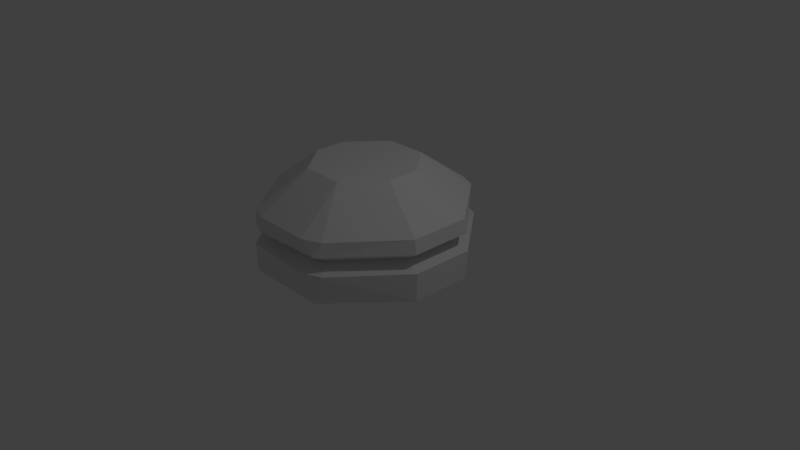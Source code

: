 # Source: chess-peice-baseLP.blend  (saved by Blender 2.79.0; exported with 4.5.12 LTS)
import bpy
from mathutils import Matrix  # noqa: F401  (used for matrix-valued properties, if any)

bpy.ops.wm.read_factory_settings(use_empty=True)
scene = bpy.context.scene
scene.name = 'Scene'

# ---- collections
col_collection_1 = bpy.data.collections.new('Collection 1'); scene.collection.children.link(col_collection_1)

# ---- world
world_world = bpy.data.worlds.new('World'); scene.world = world_world
world_world.color = (0.05088, 0.05088, 0.05088)
world_world.use_sun_shadow = False
world_world.sun_shadow_jitter_overblur = 0.0
world_world.cycles.sampling_method = 'MANUAL'

# ---- cameras
cam_camera = bpy.data.cameras.new('Camera')
cam_camera.clip_end = 100.0
cam_camera.lens = 35.0
cam_camera.sensor_width = 32.0
cam_camera.sensor_height = 18.0
cam_camera.ortho_scale = 7.314
cam_camera.dof.focus_distance = 0.0
cam_camera.dof.aperture_fstop = 128.0

# ---- lights
light_lamp = bpy.data.lights.new('Lamp', 'POINT')
light_lamp.transmission_factor = 0.0
light_lamp.cutoff_distance = 30.0
light_lamp.energy = 100.0
light_lamp.shadow_buffer_clip_start = 1.001
light_lamp.shadow_soft_size = 0.1
light_lamp.shadow_maximum_resolution = 0.006
light_lamp.use_absolute_resolution = True

# ---- meshes
me_cylinder = bpy.data.meshes.new('Cylinder')
me_cylinder.from_pydata([(-0.4178, 0.6608, 0.6305), (-0.2882, 0.7148, 0.6403), (0.1267, 0.7155, 0.6804), (0.2559, 0.662, 0.6956), (0.6016, 0.2384, 0.7506), (0.6003, -0.1779, 0.7716), (0.252, -0.6027, 0.7596), (0.1224, -0.6567, 0.7498), (-0.2925, -0.6575, 0.7097), (-0.4218, -0.6039, 0.6945), (-0.7674, -0.1803, 0.6395), (-0.7661, 0.236, 0.6184), (-0.6567, 1.228, -0.3143), (-0.611, 1.19, -0.6825), (-0.4016, 1.334, -0.2951), (-0.3598, 1.295, -0.6635), (0.4149, 1.335, -0.2162), (0.4446, 1.296, -0.5858), (0.6693, 1.23, -0.1862), (0.6952, 1.192, -0.5563), (1.35, 0.3961, -0.07795), (1.365, 0.3712, -0.4497), (1.347, -0.4232, -0.0365), (1.363, -0.4359, -0.4088), (0.6615, -1.259, -0.06025), (0.6875, -1.26, -0.4322), (0.4065, -1.366, -0.07951), (0.4362, -1.364, -0.4512), (-0.4101, -1.367, -0.1584), (-0.3681, -1.366, -0.5289), (-0.6645, -1.262, -0.1884), (-0.6187, -1.262, -0.5585), (-1.345, -0.4279, -0.2966), (-1.289, -0.4406, -0.6651), (-1.342, 0.3914, -0.3381), (-1.286, 0.3665, -0.7059), (-0.6739, 1.206, 0.1009), (-0.6688, 1.22, -0.08417), (-0.4176, 1.325, -0.0652), (-0.4276, 1.309, 0.1195), (0.3866, 1.326, 0.01251), (0.3611, 1.31, 0.1957), (0.6372, 1.223, 0.04203), (0.6068, 1.208, 0.2247), (1.307, 0.4015, 0.1486), (1.264, 0.403, 0.3292), (1.305, -0.4054, 0.1895), (1.261, -0.3884, 0.3692), (0.6295, -1.229, 0.1661), (0.5993, -1.196, 0.3463), (0.3783, -1.334, 0.1471), (0.3529, -1.299, 0.3277), (-0.4259, -1.335, 0.06938), (-0.4357, -1.3, 0.2515), (-0.6765, -1.231, 0.03986), (-0.6815, -1.198, 0.2225), (-1.346, -0.41, -0.06673), (-1.339, -0.3929, 0.118), (-1.344, 0.3969, -0.1076), (-1.336, 0.3984, 0.07796), (-0.5539, 1.018, -0.1759), (-0.5514, 1.022, -0.2381), (-0.3391, 1.11, -0.222), (-0.343, 1.106, -0.16), (0.3404, 1.111, -0.1564), (0.3323, 1.107, -0.09473), (0.5521, 1.024, -0.1314), (0.5427, 1.02, -0.06994), (1.118, 0.3298, -0.04135), (1.105, 0.3308, 0.01956), (1.116, -0.352, -0.006848), (1.103, -0.3468, 0.05384), (0.5456, -1.048, -0.02661), (0.5362, -1.038, 0.0342), (0.3334, -1.136, -0.04264), (0.3253, -1.126, 0.01827), (-0.3462, -1.138, -0.1083), (-0.35, -1.127, -0.04698), (-0.5579, -1.05, -0.1333), (-0.5603, -1.04, -0.07176), (-1.124, -0.356, -0.2233), (-1.123, -0.3507, -0.1613), (-1.122, 0.3259, -0.2578), (-1.121, 0.3269, -0.1955), (1.331, 0.525, -0.1409)], [], [(83, 60, 61, 82), (36, 0, 1, 39), (34, 12, 13, 35), (41, 2, 3, 43), (81, 83, 82, 80), (32, 34, 35, 33), (81, 79, 54, 56), (49, 6, 7, 51), (57, 55, 9, 10), (28, 76, 78, 30), (77, 52, 54, 79), (53, 8, 9, 55), (77, 75, 50, 52), (53, 51, 7, 8), (24, 72, 74, 26), (73, 48, 50, 75), (73, 71, 46, 48), (49, 47, 5, 6), (69, 71, 70, 68), (20, 22, 23, 21), (69, 67, 42, 44), (45, 43, 3, 4), (16, 64, 66, 18), (65, 40, 42, 67), (65, 63, 38, 40), (60, 37, 38, 63), (12, 61, 62, 14), (30, 31, 29, 28), (41, 39, 1, 2), (11, 0, 36, 59), (80, 82, 34, 32), (56, 54, 55, 57), (18, 19, 17, 16), (80, 78, 79, 81), (52, 50, 51, 53), (55, 54, 52, 53), (51, 50, 48, 49), (25, 23, 22, 24), (68, 70, 22, 20), (44, 42, 43, 45), (43, 42, 40, 41), (20, 18, 66, 68), (40, 38, 39, 41), (39, 38, 37, 36), (58, 37, 60, 83), (10, 11, 59, 57), (59, 36, 37, 58), (56, 58, 83, 81), (33, 31, 30, 32), (57, 59, 58, 56), (32, 30, 78, 80), (79, 78, 76, 77), (28, 26, 74, 76), (29, 27, 26, 28), (76, 74, 75, 77), (75, 74, 72, 73), (48, 46, 47, 49), (24, 22, 70, 72), (72, 70, 71, 73), (4, 5, 47, 45), (45, 47, 46, 44), (44, 46, 71, 69), (21, 19, 18, 20), (68, 66, 67, 69), (17, 15, 14, 16), (67, 66, 64, 65), (16, 14, 62, 64), (63, 62, 61, 60), (64, 62, 63, 65), (82, 61, 12, 34), (14, 15, 13, 12), (26, 27, 25, 24), (31, 33, 35, 13, 15, 17, 19, 21, 23, 25, 27, 29), (11, 10, 9, 8, 7, 6, 5, 4, 3, 2, 1, 0)])
me_cylinder.use_remesh_preserve_volume = False
me_cylinder.use_remesh_preserve_attributes = False
me_cylinder.use_mirror_vertex_groups = False
me_cylinder.update()

# ---- objects
ob_chess_peice_base = bpy.data.objects.new('chess peice base', me_cylinder)
ob_lamp = bpy.data.objects.new('Lamp', light_lamp)
ob_camera = bpy.data.objects.new('Camera', cam_camera)

# ---- transforms, parenting, visibility, modifiers, constraints
ob_chess_peice_base.location = (0.0, 0.0, 0.592)
ob_chess_peice_base.rotation_euler = (0.05678, 0.08015, -0.01687)
ob_chess_peice_base.lineart.crease_threshold = 0.0
_m = ob_chess_peice_base.modifiers.new('Decimate', 'DECIMATE')
_m.ratio = 0.7018
_m.angle_limit = 0.4887
_m.use_dissolve_boundaries = True
ob_lamp.location = (4.076, 1.005, 5.904)
ob_lamp.rotation_euler = (0.6503, 0.05522, 1.866)
ob_lamp.lock_rotations_4d = False
ob_lamp.empty_display_type = 'ARROWS'
ob_lamp.color = (0.0, 0.0, 0.0, 0.0)
ob_lamp.lineart.crease_threshold = 0.0
ob_camera.location = (7.481, -6.508, 5.344)
ob_camera.rotation_euler = (1.109, 0.0, 0.8149)
ob_camera.lock_rotations_4d = False
ob_camera.empty_display_type = 'ARROWS'
ob_camera.color = (0.0, 0.0, 0.0, 0.0)
ob_camera.display_type = 'WIRE'
ob_camera.lineart.crease_threshold = 0.0

# ---- collection membership
col_collection_1.objects.link(ob_chess_peice_base)
col_collection_1.objects.link(ob_lamp)
col_collection_1.objects.link(ob_camera)

# ---- scene / render settings (as saved in the file)
scene.camera = ob_camera
scene.frame_start = 1; scene.frame_end = 250; scene.frame_set(1)
scene.render.engine = 'BLENDER_EEVEE_NEXT'
scene.render.resolution_percentage = 50
scene.render.dither_intensity = 0.0
scene.cycles.use_denoising = False
scene.cycles.samples = 128
scene.cycles.sampling_pattern = 'TABULATED_SOBOL'
scene.cycles.use_adaptive_sampling = False
scene.cycles.use_light_tree = False
scene.cycles.blur_glossy = 0.0
scene.cycles.sample_clamp_indirect = 0.0
scene.view_settings.view_transform = 'Standard'
bpy.context.view_layer.update()
